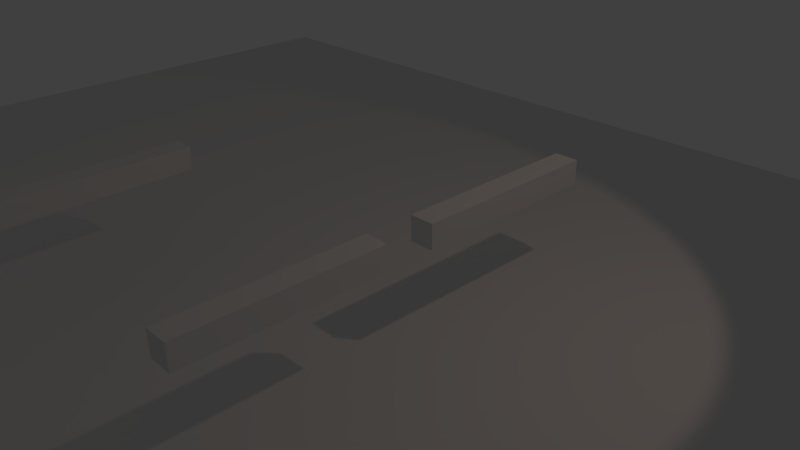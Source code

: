 # Source: rig-control-example.blend  (saved by Blender 2.75.0; exported with 4.5.12 LTS)
import bpy
from mathutils import Matrix  # noqa: F401  (used for matrix-valued properties, if any)

bpy.ops.wm.read_factory_settings(use_empty=True)
scene = bpy.context.scene
scene.name = 'Scene'

# ---- collections
col_collection_1 = bpy.data.collections.new('Collection 1'); scene.collection.children.link(col_collection_1)

# ---- world
world_world = bpy.data.worlds.new('World'); scene.world = world_world
world_world.color = (0.05088, 0.05088, 0.05088)
world_world.use_sun_shadow = False
world_world.sun_shadow_jitter_overblur = 0.0
world_world.cycles.sampling_method = 'MANUAL'
world_world.cycles.sample_map_resolution = 256

# ---- cameras
cam_camera = bpy.data.cameras.new('Camera')
cam_camera.clip_end = 100.0
cam_camera.lens = 35.0
cam_camera.sensor_width = 32.0
cam_camera.sensor_height = 18.0
cam_camera.ortho_scale = 7.314
cam_camera.dof.focus_distance = 0.0
cam_camera.dof.aperture_fstop = 128.0

# ---- lights
light_lamp = bpy.data.lights.new('Lamp', 'SPOT')
light_lamp.color = (1.0, 0.7007, 0.5217)
light_lamp.transmission_factor = 0.0
light_lamp.cutoff_distance = 30.0
light_lamp.energy = 100.0
light_lamp.shadow_buffer_clip_start = 1.001
light_lamp.shadow_soft_size = 0.1
light_lamp.shadow_maximum_resolution = 0.006
light_lamp.use_absolute_resolution = True
light_lamp.spot_size = 1.309
light_lamp.cycles.use_multiple_importance_sampling = False

# ---- meshes
me_cube_003 = bpy.data.meshes.new('Cube.003')
me_cube_003.from_pydata([(-1.0, -1.0, -1.0), (-1.0, -1.0, 1.0), (-1.0, 1.0, -1.0), (-1.0, 1.0, 1.0), (1.0, -1.0, -1.0), (1.0, -1.0, 1.0), (1.0, 1.0, -1.0), (1.0, 1.0, 1.0), (-1.0, -0.8889, 1.0), (-1.0, -0.7778, 1.0), (-1.0, -0.6667, 1.0), (-1.0, -0.5556, 1.0), (-1.0, -0.4444, 1.0), (-1.0, -0.3333, 1.0), (-1.0, -0.2222, 1.0), (-1.0, -0.1111, 1.0), (-1.0, -2.235e-08, 1.0), (-1.0, 0.1111, 1.0), (-1.0, 0.2222, 1.0), (-1.0, 0.3333, 1.0), (-1.0, 0.4444, 1.0), (-1.0, 0.5556, 1.0), (-1.0, 0.6667, 1.0), (-1.0, 0.7778, 1.0), (-1.0, 0.8889, 1.0), (-1.0, 0.8889, -1.0), (-1.0, 0.7778, -1.0), (-1.0, 0.6667, -1.0), (-1.0, 0.5556, -1.0), (-1.0, 0.4444, -1.0), (-1.0, 0.3333, -1.0), (-1.0, 0.2222, -1.0), (-1.0, 0.1111, -1.0), (-1.0, 2.235e-08, -1.0), (-1.0, -0.1111, -1.0), (-1.0, -0.2222, -1.0), (-1.0, -0.3333, -1.0), (-1.0, -0.4444, -1.0), (-1.0, -0.5556, -1.0), (-1.0, -0.6667, -1.0), (-1.0, -0.7778, -1.0), (-1.0, -0.8889, -1.0), (1.0, 0.8889, 1.0), (1.0, 0.7778, 1.0), (1.0, 0.6667, 1.0), (1.0, 0.5556, 1.0), (1.0, 0.4444, 1.0), (1.0, 0.3333, 1.0), (1.0, 0.2222, 1.0), (1.0, 0.1111, 1.0), (1.0, 2.235e-08, 1.0), (1.0, -0.1111, 1.0), (1.0, -0.2222, 1.0), (1.0, -0.3333, 1.0), (1.0, -0.4444, 1.0), (1.0, -0.5556, 1.0), (1.0, -0.6667, 1.0), (1.0, -0.7778, 1.0), (1.0, -0.8889, 1.0), (1.0, -0.8889, -1.0), (1.0, -0.7778, -1.0), (1.0, -0.6667, -1.0), (1.0, -0.5556, -1.0), (1.0, -0.4444, -1.0), (1.0, -0.3333, -1.0), (1.0, -0.2222, -1.0), (1.0, -0.1111, -1.0), (1.0, -2.235e-08, -1.0), (1.0, 0.1111, -1.0), (1.0, 0.2222, -1.0), (1.0, 0.3333, -1.0), (1.0, 0.4444, -1.0), (1.0, 0.5556, -1.0), (1.0, 0.6667, -1.0), (1.0, 0.7778, -1.0), (1.0, 0.8889, -1.0)], [], [(24, 3, 2, 25), (3, 7, 6, 2), (58, 5, 4, 59), (5, 1, 0, 4), (25, 2, 6, 75), (42, 7, 3, 24), (5, 58, 8, 1), (58, 57, 9, 8), (57, 56, 10, 9), (56, 55, 11, 10), (55, 54, 12, 11), (54, 53, 13, 12), (53, 52, 14, 13), (52, 51, 15, 14), (51, 50, 16, 15), (50, 49, 17, 16), (49, 48, 18, 17), (48, 47, 19, 18), (47, 46, 20, 19), (46, 45, 21, 20), (45, 44, 22, 21), (44, 43, 23, 22), (43, 42, 24, 23), (0, 41, 59, 4), (41, 40, 60, 59), (40, 39, 61, 60), (39, 38, 62, 61), (38, 37, 63, 62), (37, 36, 64, 63), (36, 35, 65, 64), (35, 34, 66, 65), (34, 33, 67, 66), (33, 32, 68, 67), (32, 31, 69, 68), (31, 30, 70, 69), (30, 29, 71, 70), (29, 28, 72, 71), (28, 27, 73, 72), (27, 26, 74, 73), (26, 25, 75, 74), (7, 42, 75, 6), (42, 43, 74, 75), (43, 44, 73, 74), (44, 45, 72, 73), (45, 46, 71, 72), (46, 47, 70, 71), (47, 48, 69, 70), (48, 49, 68, 69), (49, 50, 67, 68), (50, 51, 66, 67), (51, 52, 65, 66), (52, 53, 64, 65), (53, 54, 63, 64), (54, 55, 62, 63), (55, 56, 61, 62), (56, 57, 60, 61), (57, 58, 59, 60), (1, 8, 41, 0), (8, 9, 40, 41), (9, 10, 39, 40), (10, 11, 38, 39), (11, 12, 37, 38), (12, 13, 36, 37), (13, 14, 35, 36), (14, 15, 34, 35), (15, 16, 33, 34), (16, 17, 32, 33), (17, 18, 31, 32), (18, 19, 30, 31), (19, 20, 29, 30), (20, 21, 28, 29), (21, 22, 27, 28), (22, 23, 26, 27), (23, 24, 25, 26)])
me_cube_003.use_remesh_preserve_volume = False
me_cube_003.use_remesh_preserve_attributes = False
me_cube_003.use_mirror_vertex_groups = False
me_cube_003.update()
me_plane = bpy.data.meshes.new('Plane')
me_plane.from_pydata([(-1.0, -1.0, 0.0), (1.0, -1.0, 0.0), (-1.0, 1.0, 0.0), (1.0, 1.0, 0.0)], [], [(0, 1, 3, 2)])
me_plane.use_remesh_preserve_volume = False
me_plane.use_remesh_preserve_attributes = False
me_plane.use_mirror_vertex_groups = False
me_plane.update()
me_cube_000 = bpy.data.meshes.new('Cube.000')
me_cube_000.from_pydata([(-1.0, -1.0, -1.0), (-1.0, -1.0, 1.0), (-1.0, 1.0, -1.0), (-1.0, 1.0, 1.0), (1.0, -1.0, -1.0), (1.0, -1.0, 1.0), (1.0, 1.0, -1.0), (1.0, 1.0, 1.0), (-1.0, -0.8889, 1.0), (-1.0, -0.7778, 1.0), (-1.0, -0.6667, 1.0), (-1.0, -0.5556, 1.0), (-1.0, -0.4444, 1.0), (-1.0, -0.3333, 1.0), (-1.0, -0.2222, 1.0), (-1.0, -0.1111, 1.0), (-1.0, -2.235e-08, 1.0), (-1.0, 0.1111, 1.0), (-1.0, 0.2222, 1.0), (-1.0, 0.3333, 1.0), (-1.0, 0.4444, 1.0), (-1.0, 0.5556, 1.0), (-1.0, 0.6667, 1.0), (-1.0, 0.7778, 1.0), (-1.0, 0.8889, 1.0), (-1.0, 0.8889, -1.0), (-1.0, 0.7778, -1.0), (-1.0, 0.6667, -1.0), (-1.0, 0.5556, -1.0), (-1.0, 0.4444, -1.0), (-1.0, 0.3333, -1.0), (-1.0, 0.2222, -1.0), (-1.0, 0.1111, -1.0), (-1.0, 2.235e-08, -1.0), (-1.0, -0.1111, -1.0), (-1.0, -0.2222, -1.0), (-1.0, -0.3333, -1.0), (-1.0, -0.4444, -1.0), (-1.0, -0.5556, -1.0), (-1.0, -0.6667, -1.0), (-1.0, -0.7778, -1.0), (-1.0, -0.8889, -1.0), (1.0, 0.8889, 1.0), (1.0, 0.7778, 1.0), (1.0, 0.6667, 1.0), (1.0, 0.5556, 1.0), (1.0, 0.4444, 1.0), (1.0, 0.3333, 1.0), (1.0, 0.2222, 1.0), (1.0, 0.1111, 1.0), (1.0, 2.235e-08, 1.0), (1.0, -0.1111, 1.0), (1.0, -0.2222, 1.0), (1.0, -0.3333, 1.0), (1.0, -0.4444, 1.0), (1.0, -0.5556, 1.0), (1.0, -0.6667, 1.0), (1.0, -0.7778, 1.0), (1.0, -0.8889, 1.0), (1.0, -0.8889, -1.0), (1.0, -0.7778, -1.0), (1.0, -0.6667, -1.0), (1.0, -0.5556, -1.0), (1.0, -0.4444, -1.0), (1.0, -0.3333, -1.0), (1.0, -0.2222, -1.0), (1.0, -0.1111, -1.0), (1.0, -2.235e-08, -1.0), (1.0, 0.1111, -1.0), (1.0, 0.2222, -1.0), (1.0, 0.3333, -1.0), (1.0, 0.4444, -1.0), (1.0, 0.5556, -1.0), (1.0, 0.6667, -1.0), (1.0, 0.7778, -1.0), (1.0, 0.8889, -1.0)], [], [(24, 3, 2, 25), (3, 7, 6, 2), (58, 5, 4, 59), (5, 1, 0, 4), (25, 2, 6, 75), (42, 7, 3, 24), (5, 58, 8, 1), (58, 57, 9, 8), (57, 56, 10, 9), (56, 55, 11, 10), (55, 54, 12, 11), (54, 53, 13, 12), (53, 52, 14, 13), (52, 51, 15, 14), (51, 50, 16, 15), (50, 49, 17, 16), (49, 48, 18, 17), (48, 47, 19, 18), (47, 46, 20, 19), (46, 45, 21, 20), (45, 44, 22, 21), (44, 43, 23, 22), (43, 42, 24, 23), (0, 41, 59, 4), (41, 40, 60, 59), (40, 39, 61, 60), (39, 38, 62, 61), (38, 37, 63, 62), (37, 36, 64, 63), (36, 35, 65, 64), (35, 34, 66, 65), (34, 33, 67, 66), (33, 32, 68, 67), (32, 31, 69, 68), (31, 30, 70, 69), (30, 29, 71, 70), (29, 28, 72, 71), (28, 27, 73, 72), (27, 26, 74, 73), (26, 25, 75, 74), (7, 42, 75, 6), (42, 43, 74, 75), (43, 44, 73, 74), (44, 45, 72, 73), (45, 46, 71, 72), (46, 47, 70, 71), (47, 48, 69, 70), (48, 49, 68, 69), (49, 50, 67, 68), (50, 51, 66, 67), (51, 52, 65, 66), (52, 53, 64, 65), (53, 54, 63, 64), (54, 55, 62, 63), (55, 56, 61, 62), (56, 57, 60, 61), (57, 58, 59, 60), (1, 8, 41, 0), (8, 9, 40, 41), (9, 10, 39, 40), (10, 11, 38, 39), (11, 12, 37, 38), (12, 13, 36, 37), (13, 14, 35, 36), (14, 15, 34, 35), (15, 16, 33, 34), (16, 17, 32, 33), (17, 18, 31, 32), (18, 19, 30, 31), (19, 20, 29, 30), (20, 21, 28, 29), (21, 22, 27, 28), (22, 23, 26, 27), (23, 24, 25, 26)])
me_cube_000.use_remesh_preserve_volume = False
me_cube_000.use_remesh_preserve_attributes = False
me_cube_000.use_mirror_vertex_groups = False
me_cube_000.update()
me_cube_001 = bpy.data.meshes.new('Cube.001')
me_cube_001.from_pydata([(-1.0, -1.0, -1.0), (-1.0, -1.0, 1.0), (-1.0, 1.0, -1.0), (-1.0, 1.0, 1.0), (1.0, -1.0, -1.0), (1.0, -1.0, 1.0), (1.0, 1.0, -1.0), (1.0, 1.0, 1.0), (-1.0, -0.8889, 1.0), (-1.0, -0.7778, 1.0), (-1.0, -0.6667, 1.0), (-1.0, -0.5556, 1.0), (-1.0, -0.4444, 1.0), (-1.0, -0.3333, 1.0), (-1.0, -0.2222, 1.0), (-1.0, -0.1111, 1.0), (-1.0, -2.235e-08, 1.0), (-1.0, 0.1111, 1.0), (-1.0, 0.2222, 1.0), (-1.0, 0.3333, 1.0), (-1.0, 0.4444, 1.0), (-1.0, 0.5556, 1.0), (-1.0, 0.6667, 1.0), (-1.0, 0.7778, 1.0), (-1.0, 0.8889, 1.0), (-1.0, 0.8889, -1.0), (-1.0, 0.7778, -1.0), (-1.0, 0.6667, -1.0), (-1.0, 0.5556, -1.0), (-1.0, 0.4444, -1.0), (-1.0, 0.3333, -1.0), (-1.0, 0.2222, -1.0), (-1.0, 0.1111, -1.0), (-1.0, 2.235e-08, -1.0), (-1.0, -0.1111, -1.0), (-1.0, -0.2222, -1.0), (-1.0, -0.3333, -1.0), (-1.0, -0.4444, -1.0), (-1.0, -0.5556, -1.0), (-1.0, -0.6667, -1.0), (-1.0, -0.7778, -1.0), (-1.0, -0.8889, -1.0), (1.0, 0.8889, 1.0), (1.0, 0.7778, 1.0), (1.0, 0.6667, 1.0), (1.0, 0.5556, 1.0), (1.0, 0.4444, 1.0), (1.0, 0.3333, 1.0), (1.0, 0.2222, 1.0), (1.0, 0.1111, 1.0), (1.0, 2.235e-08, 1.0), (1.0, -0.1111, 1.0), (1.0, -0.2222, 1.0), (1.0, -0.3333, 1.0), (1.0, -0.4444, 1.0), (1.0, -0.5556, 1.0), (1.0, -0.6667, 1.0), (1.0, -0.7778, 1.0), (1.0, -0.8889, 1.0), (1.0, -0.8889, -1.0), (1.0, -0.7778, -1.0), (1.0, -0.6667, -1.0), (1.0, -0.5556, -1.0), (1.0, -0.4444, -1.0), (1.0, -0.3333, -1.0), (1.0, -0.2222, -1.0), (1.0, -0.1111, -1.0), (1.0, -2.235e-08, -1.0), (1.0, 0.1111, -1.0), (1.0, 0.2222, -1.0), (1.0, 0.3333, -1.0), (1.0, 0.4444, -1.0), (1.0, 0.5556, -1.0), (1.0, 0.6667, -1.0), (1.0, 0.7778, -1.0), (1.0, 0.8889, -1.0)], [], [(24, 3, 2, 25), (3, 7, 6, 2), (58, 5, 4, 59), (5, 1, 0, 4), (25, 2, 6, 75), (42, 7, 3, 24), (5, 58, 8, 1), (58, 57, 9, 8), (57, 56, 10, 9), (56, 55, 11, 10), (55, 54, 12, 11), (54, 53, 13, 12), (53, 52, 14, 13), (52, 51, 15, 14), (51, 50, 16, 15), (50, 49, 17, 16), (49, 48, 18, 17), (48, 47, 19, 18), (47, 46, 20, 19), (46, 45, 21, 20), (45, 44, 22, 21), (44, 43, 23, 22), (43, 42, 24, 23), (0, 41, 59, 4), (41, 40, 60, 59), (40, 39, 61, 60), (39, 38, 62, 61), (38, 37, 63, 62), (37, 36, 64, 63), (36, 35, 65, 64), (35, 34, 66, 65), (34, 33, 67, 66), (33, 32, 68, 67), (32, 31, 69, 68), (31, 30, 70, 69), (30, 29, 71, 70), (29, 28, 72, 71), (28, 27, 73, 72), (27, 26, 74, 73), (26, 25, 75, 74), (7, 42, 75, 6), (42, 43, 74, 75), (43, 44, 73, 74), (44, 45, 72, 73), (45, 46, 71, 72), (46, 47, 70, 71), (47, 48, 69, 70), (48, 49, 68, 69), (49, 50, 67, 68), (50, 51, 66, 67), (51, 52, 65, 66), (52, 53, 64, 65), (53, 54, 63, 64), (54, 55, 62, 63), (55, 56, 61, 62), (56, 57, 60, 61), (57, 58, 59, 60), (1, 8, 41, 0), (8, 9, 40, 41), (9, 10, 39, 40), (10, 11, 38, 39), (11, 12, 37, 38), (12, 13, 36, 37), (13, 14, 35, 36), (14, 15, 34, 35), (15, 16, 33, 34), (16, 17, 32, 33), (17, 18, 31, 32), (18, 19, 30, 31), (19, 20, 29, 30), (20, 21, 28, 29), (21, 22, 27, 28), (22, 23, 26, 27), (23, 24, 25, 26)])
me_cube_001.use_remesh_preserve_volume = False
me_cube_001.use_remesh_preserve_attributes = False
me_cube_001.use_mirror_vertex_groups = False
me_cube_001.update()
arm_armature_147 = bpy.data.armatures.new('Armature.147')  # bones are not reproduced
arm_armature_009 = bpy.data.armatures.new('Armature.009')  # bones are not reproduced
arm_armature = bpy.data.armatures.new('Armature')  # bones are not reproduced

# ---- objects
ob_bone_finger_002 = bpy.data.objects.new('Bone_finger.002', arm_armature_147)
ob_cube_003 = bpy.data.objects.new('Cube.003', me_cube_003)
ob_plane = bpy.data.objects.new('Plane', me_plane)
ob_bone_finger_001 = bpy.data.objects.new('Bone_finger.001', arm_armature_009)
ob_cube_001 = bpy.data.objects.new('Cube.001', me_cube_000)
ob_bone_finger_000 = bpy.data.objects.new('Bone_finger.000', arm_armature)
ob_cube = bpy.data.objects.new('Cube', me_cube_001)
ob_lamp = bpy.data.objects.new('Lamp', light_lamp)
ob_camera = bpy.data.objects.new('Camera', cam_camera)

# ---- transforms, parenting, visibility, modifiers, constraints
ob_bone_finger_002.location = (0.0, 3.966, 0.0)
ob_bone_finger_002.rotation_euler = (1.571, -0.0, 0.0)
ob_bone_finger_002.lineart.crease_threshold = 0.0
ob_cube_003.parent = ob_bone_finger_002
ob_cube_003.matrix_parent_inverse = Matrix(((1.0, 0.0, 0.0, 0.0), (0.0, 7.55e-08, 1.0, 0.0), (0.0, -1.0, 7.55e-08, 0.0), (0.0, 0.0, 0.0, 1.0)))
ob_cube_003.location = (0.0, -1.52, 5.033e-08)
ob_cube_003.scale = (0.1998, 1.582, 0.1998)
ob_cube_003.lineart.crease_threshold = 0.0
_vg = ob_cube_003.vertex_groups.new(name='Bone')
for _i, _w in zip([2, 3, 6, 7, 17, 18, 19, 20, 21, 22, 23, 24, 25, 26, 27, 28, 29, 30, 31, 32, 42, 43, 44, 45, 46, 47, 48, 49, 68, 69, 70, 71, 72, 73, 74, 75], [0.9997, 0.9997, 0.9997, 0.9997, 0.07271, 0.2357, 0.7643, 0.9273, 0.9776, 0.9931, 0.9979, 0.9993, 0.9993, 0.9979, 0.9931, 0.9776, 0.9273, 0.7643, 0.2357, 0.07271, 0.9993, 0.9979, 0.9931, 0.9776, 0.9273, 0.7643, 0.2357, 0.07271, 0.07271, 0.2357, 0.7643, 0.9273, 0.9776, 0.9931, 0.9979, 0.9993]): _vg.add([_i], _w, 'REPLACE')
_vg = ob_cube_003.vertex_groups.new(name='Bone.002')
for _i, _w in zip([12, 13, 14, 15, 16, 17, 18, 19, 20, 29, 30, 31, 32, 33, 34, 35, 36, 37, 46, 47, 48, 49, 50, 51, 52, 53, 54, 63, 64, 65, 66, 67, 68, 69, 70, 71], [0.07251, 0.2351, 0.7621, 0.9204, 0.9551, 0.9204, 0.7621, 0.2351, 0.07251, 0.07251, 0.2351, 0.7621, 0.9204, 0.9551, 0.9204, 0.7621, 0.2351, 0.07251, 0.07251, 0.2351, 0.7621, 0.9204, 0.9551, 0.9204, 0.7621, 0.2351, 0.07251, 0.07251, 0.2351, 0.7621, 0.9204, 0.9551, 0.9204, 0.7621, 0.2351, 0.07251]): _vg.add([_i], _w, 'REPLACE')
_vg = ob_cube_003.vertex_groups.new(name='Bone.003')
for _i, _w in zip([0, 1, 4, 5, 8, 9, 10, 11, 12, 13, 14, 15, 34, 35, 36, 37, 38, 39, 40, 41, 51, 52, 53, 54, 55, 56, 57, 58, 59, 60, 61, 62, 63, 64, 65, 66], [0.9997, 0.9997, 0.9997, 0.9997, 0.9993, 0.9979, 0.9931, 0.9776, 0.9273, 0.7643, 0.2357, 0.07271, 0.07271, 0.2357, 0.7643, 0.9273, 0.9776, 0.9931, 0.9979, 0.9993, 0.07271, 0.2357, 0.7643, 0.9273, 0.9776, 0.9931, 0.9979, 0.9993, 0.9993, 0.9979, 0.9931, 0.9776, 0.9273, 0.7643, 0.2357, 0.07271]): _vg.add([_i], _w, 'REPLACE')
_m = ob_cube_003.modifiers.new('Armature', 'ARMATURE')
_m.object = ob_bone_finger_002
ob_plane.location = (-4.958, 0.3152, -1.749)
ob_plane.scale = (10.0, 10.0, 10.0)
ob_plane.lineart.crease_threshold = 0.0
ob_bone_finger_001.location = (-4.739, 0.0, 0.0)
ob_bone_finger_001.rotation_euler = (1.571, -0.0, 0.0)
ob_bone_finger_001.lineart.crease_threshold = 0.0
ob_cube_001.parent = ob_bone_finger_001
ob_cube_001.matrix_parent_inverse = Matrix(((1.0, 0.0, 0.0, 0.0), (0.0, 7.55e-08, 1.0, 0.0), (0.0, -1.0, 7.55e-08, 0.0), (0.0, 0.0, 0.0, 1.0)))
ob_cube_001.location = (0.0, -1.52, 5.033e-08)
ob_cube_001.scale = (0.1998, 1.582, 0.1998)
ob_cube_001.lineart.crease_threshold = 0.0
_vg = ob_cube_001.vertex_groups.new(name='Bone')
for _i, _w in zip([2, 3, 6, 7, 17, 18, 19, 20, 21, 22, 23, 24, 25, 26, 27, 28, 29, 30, 31, 32, 42, 43, 44, 45, 46, 47, 48, 49, 68, 69, 70, 71, 72, 73, 74, 75], [0.9997, 0.9997, 0.9997, 0.9997, 0.07271, 0.2357, 0.7643, 0.9273, 0.9776, 0.9931, 0.9979, 0.9993, 0.9993, 0.9979, 0.9931, 0.9776, 0.9273, 0.7643, 0.2357, 0.07271, 0.9993, 0.9979, 0.9931, 0.9776, 0.9273, 0.7643, 0.2357, 0.07271, 0.07271, 0.2357, 0.7643, 0.9273, 0.9776, 0.9931, 0.9979, 0.9993]): _vg.add([_i], _w, 'REPLACE')
_vg = ob_cube_001.vertex_groups.new(name='Bone.002')
for _i, _w in zip([12, 13, 14, 15, 16, 17, 18, 19, 20, 29, 30, 31, 32, 33, 34, 35, 36, 37, 46, 47, 48, 49, 50, 51, 52, 53, 54, 63, 64, 65, 66, 67, 68, 69, 70, 71], [0.07251, 0.2351, 0.7621, 0.9204, 0.9551, 0.9204, 0.7621, 0.2351, 0.07251, 0.07251, 0.2351, 0.7621, 0.9204, 0.9551, 0.9204, 0.7621, 0.2351, 0.07251, 0.07251, 0.2351, 0.7621, 0.9204, 0.9551, 0.9204, 0.7621, 0.2351, 0.07251, 0.07251, 0.2351, 0.7621, 0.9204, 0.9551, 0.9204, 0.7621, 0.2351, 0.07251]): _vg.add([_i], _w, 'REPLACE')
_vg = ob_cube_001.vertex_groups.new(name='Bone.003')
for _i, _w in zip([0, 1, 4, 5, 8, 9, 10, 11, 12, 13, 14, 15, 34, 35, 36, 37, 38, 39, 40, 41, 51, 52, 53, 54, 55, 56, 57, 58, 59, 60, 61, 62, 63, 64, 65, 66], [0.9997, 0.9997, 0.9997, 0.9997, 0.9993, 0.9979, 0.9931, 0.9776, 0.9273, 0.7643, 0.2357, 0.07271, 0.07271, 0.2357, 0.7643, 0.9273, 0.9776, 0.9931, 0.9979, 0.9993, 0.07271, 0.2357, 0.7643, 0.9273, 0.9776, 0.9931, 0.9979, 0.9993, 0.9993, 0.9979, 0.9931, 0.9776, 0.9273, 0.7643, 0.2357, 0.07271]): _vg.add([_i], _w, 'REPLACE')
_m = ob_cube_001.modifiers.new('Armature', 'ARMATURE')
_m.object = ob_bone_finger_001
ob_bone_finger_000.location = (0.0, 0.0, 0.0)
ob_bone_finger_000.rotation_euler = (1.571, -0.0, 0.0)
ob_bone_finger_000.lineart.crease_threshold = 0.0
ob_cube.parent = ob_bone_finger_000
ob_cube.matrix_parent_inverse = Matrix(((1.0, 0.0, 0.0, 0.0), (0.0, 7.55e-08, 1.0, 0.0), (0.0, -1.0, 7.55e-08, 0.0), (0.0, 0.0, 0.0, 1.0)))
ob_cube.location = (0.0, -1.52, 5.033e-08)
ob_cube.scale = (0.1998, 1.582, 0.1998)
ob_cube.lineart.crease_threshold = 0.0
_vg = ob_cube.vertex_groups.new(name='Bone')
for _i, _w in zip([2, 3, 6, 7, 17, 18, 19, 20, 21, 22, 23, 24, 25, 26, 27, 28, 29, 30, 31, 32, 42, 43, 44, 45, 46, 47, 48, 49, 68, 69, 70, 71, 72, 73, 74, 75], [0.9997, 0.9997, 0.9997, 0.9997, 0.07271, 0.2357, 0.7643, 0.9273, 0.9776, 0.9931, 0.9979, 0.9993, 0.9993, 0.9979, 0.9931, 0.9776, 0.9273, 0.7643, 0.2357, 0.07271, 0.9993, 0.9979, 0.9931, 0.9776, 0.9273, 0.7643, 0.2357, 0.07271, 0.07271, 0.2357, 0.7643, 0.9273, 0.9776, 0.9931, 0.9979, 0.9993]): _vg.add([_i], _w, 'REPLACE')
_vg = ob_cube.vertex_groups.new(name='Bone.002')
for _i, _w in zip([12, 13, 14, 15, 16, 17, 18, 19, 20, 29, 30, 31, 32, 33, 34, 35, 36, 37, 46, 47, 48, 49, 50, 51, 52, 53, 54, 63, 64, 65, 66, 67, 68, 69, 70, 71], [0.07251, 0.2351, 0.7621, 0.9204, 0.9551, 0.9204, 0.7621, 0.2351, 0.07251, 0.07251, 0.2351, 0.7621, 0.9204, 0.9551, 0.9204, 0.7621, 0.2351, 0.07251, 0.07251, 0.2351, 0.7621, 0.9204, 0.9551, 0.9204, 0.7621, 0.2351, 0.07251, 0.07251, 0.2351, 0.7621, 0.9204, 0.9551, 0.9204, 0.7621, 0.2351, 0.07251]): _vg.add([_i], _w, 'REPLACE')
_vg = ob_cube.vertex_groups.new(name='Bone.003')
for _i, _w in zip([0, 1, 4, 5, 8, 9, 10, 11, 12, 13, 14, 15, 34, 35, 36, 37, 38, 39, 40, 41, 51, 52, 53, 54, 55, 56, 57, 58, 59, 60, 61, 62, 63, 64, 65, 66], [0.9997, 0.9997, 0.9997, 0.9997, 0.9993, 0.9979, 0.9931, 0.9776, 0.9273, 0.7643, 0.2357, 0.07271, 0.07271, 0.2357, 0.7643, 0.9273, 0.9776, 0.9931, 0.9979, 0.9993, 0.07271, 0.2357, 0.7643, 0.9273, 0.9776, 0.9931, 0.9979, 0.9993, 0.9993, 0.9979, 0.9931, 0.9776, 0.9273, 0.7643, 0.2357, 0.07271]): _vg.add([_i], _w, 'REPLACE')
_m = ob_cube.modifiers.new('Armature', 'ARMATURE')
_m.object = ob_bone_finger_000
ob_lamp.location = (3.533, 3.316, 5.904)
ob_lamp.rotation_euler = (0.6503, 0.05522, 1.866)
ob_lamp.lock_rotations_4d = False
ob_lamp.empty_display_type = 'ARROWS'
ob_lamp.color = (0.0, 0.0, 0.0, 0.0)
ob_lamp.lineart.crease_threshold = 0.0
ob_camera.location = (7.481, -6.508, 5.344)
ob_camera.rotation_euler = (1.109, 0.01082, 0.8149)
ob_camera.lock_rotations_4d = False
ob_camera.empty_display_type = 'ARROWS'
ob_camera.color = (0.0, 0.0, 0.0, 0.0)
ob_camera.display_type = 'WIRE'
ob_camera.lineart.crease_threshold = 0.0

# ---- collection membership
col_collection_1.objects.link(ob_bone_finger_002)
col_collection_1.objects.link(ob_cube_003)
col_collection_1.objects.link(ob_plane)
col_collection_1.objects.link(ob_bone_finger_001)
col_collection_1.objects.link(ob_cube_001)
col_collection_1.objects.link(ob_bone_finger_000)
col_collection_1.objects.link(ob_cube)
col_collection_1.objects.link(ob_lamp)
col_collection_1.objects.link(ob_camera)

# ---- scene / render settings (as saved in the file)
scene.camera = ob_camera
scene.frame_start = 1; scene.frame_end = 60; scene.frame_set(16)
scene.render.engine = 'BLENDER_EEVEE_NEXT'
scene.render.resolution_percentage = 50
scene.render.dither_intensity = 0.0
scene.cycles.use_denoising = False
scene.cycles.samples = 10
scene.cycles.sampling_pattern = 'TABULATED_SOBOL'
scene.cycles.light_sampling_threshold = 0.0
scene.cycles.use_adaptive_sampling = False
scene.cycles.use_light_tree = False
scene.cycles.blur_glossy = 0.0
scene.cycles.pixel_filter_type = 'GAUSSIAN'
scene.cycles.sample_clamp_indirect = 0.0
scene.view_settings.view_transform = 'Standard'
bpy.context.view_layer.update()
